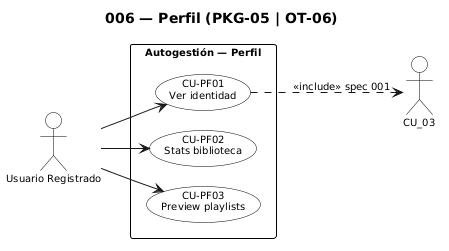

The diagram above was rendered by PlantUML. Its source (embedded in the PNG):
@startuml
skinparam monochrome true
skinparam shadowing false
skinparam packageStyle rectangle
skinparam actorStyle stickman
skinparam defaultFontSize 10
skinparam nodesep 20
skinparam ranksep 24
skinparam usecase {
  BackgroundColor white
  BorderColor black
}
skinparam actor {
  BackgroundColor white
  BorderColor black
}
skinparam rectangle {
  BackgroundColor white
  BorderColor black
}
left to right direction
title 006 — Perfil (PKG-05 | OT-06)

actor "Usuario Registrado" as User

rectangle "Autogestión — Perfil" {
  usecase "CU-PF01\nVer identidad" as CU_PF01
  usecase "CU-PF02\nStats biblioteca" as CU_PF02
  usecase "CU-PF03\nPreview playlists" as CU_PF03
}
User --> CU_PF01
User --> CU_PF02
User --> CU_PF03
CU_PF01 ..> CU_03 : <<include>> spec 001
@enduml